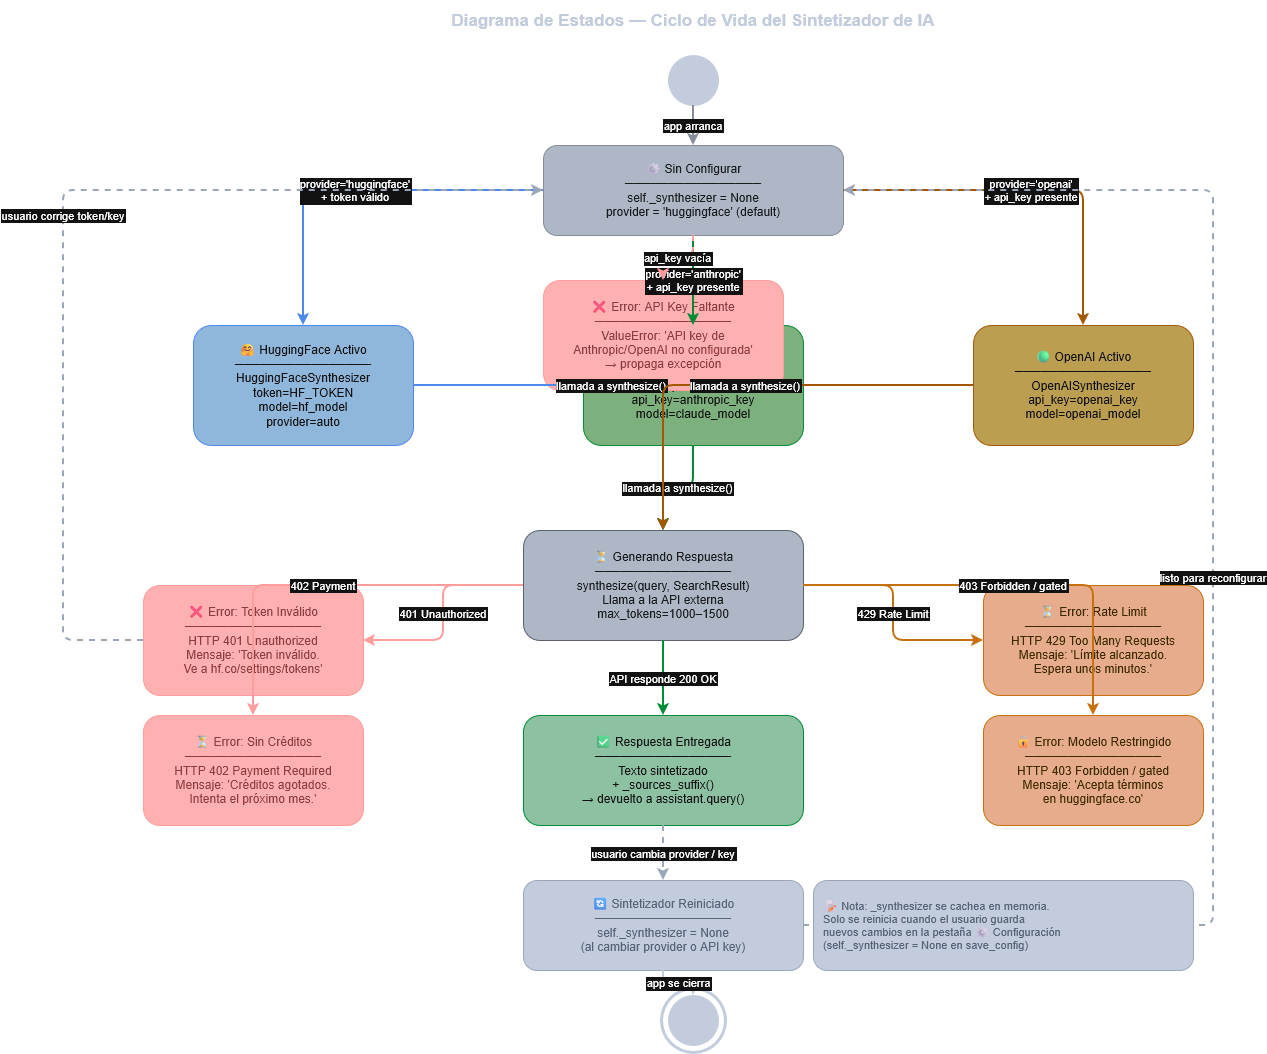

The diagram above was exported from draw.io. Its source (the exported page's mxGraphModel, read from the mxfile embedded in the PNG):
<mxGraphModel dx="949" dy="572" grid="1" gridSize="10" guides="1" tooltips="1" connect="1" arrows="1" fold="1" page="1" pageScale="1" pageWidth="827" pageHeight="1169" math="0" shadow="0">
  <root>
    <mxCell id="0" />
    <mxCell id="1" parent="0" />
    <mxCell id="OlBgsIoReA-jLw6nD7nC-1" parent="1" style="text;html=1;strokeColor=none;fillColor=none;align=center;verticalAlign=middle;whiteSpace=wrap;fontSize=17;fontStyle=1;fontColor=#1e293b;" value="Diagrama de Estados — Ciclo de Vida del Sintetizador de IA" vertex="1">
      <mxGeometry height="40" width="960" x="440" y="190" as="geometry" />
    </mxCell>
    <mxCell id="OlBgsIoReA-jLw6nD7nC-2" parent="1" style="ellipse;whiteSpace=wrap;html=1;aspect=fixed;fillColor=#1e293b;strokeColor=#1e293b;" value="" vertex="1">
      <mxGeometry height="50" width="50" x="895" y="245" as="geometry" />
    </mxCell>
    <mxCell id="OlBgsIoReA-jLw6nD7nC-3" parent="1" style="rounded=1;whiteSpace=wrap;html=1;fillColor=#374151;fontColor=#f1f5f9;strokeColor=#6b7280;fontSize=12;" value="⚙ Sin Configurar&#10;────────────────&#10;self._synthesizer = None&#10;provider = 'huggingface' (default)" vertex="1">
      <mxGeometry height="90" width="300" x="770" y="335" as="geometry" />
    </mxCell>
    <mxCell id="OlBgsIoReA-jLw6nD7nC-4" parent="1" style="rounded=1;whiteSpace=wrap;html=1;fillColor=#1e4d78;fontColor=#ffffff;strokeColor=#3b82f6;fontSize=12;" value="🤗 HuggingFace Activo&#10;────────────────&#10;HuggingFaceSynthesizer&#10;token=HF_TOKEN&#10;model=hf_model&#10;provider=auto" vertex="1">
      <mxGeometry height="120" width="220" x="420" y="515" as="geometry" />
    </mxCell>
    <mxCell id="OlBgsIoReA-jLw6nD7nC-5" parent="1" style="rounded=1;whiteSpace=wrap;html=1;fillColor=#2d6a2d;fontColor=#ffffff;strokeColor=#22c55e;fontSize=12;" value="🔵 Anthropic Activo&#10;────────────────&#10;AnthropicSynthesizer&#10;api_key=anthropic_key&#10;model=claude_model" vertex="1">
      <mxGeometry height="120" width="220" x="810" y="515" as="geometry" />
    </mxCell>
    <mxCell id="OlBgsIoReA-jLw6nD7nC-6" parent="1" style="rounded=1;whiteSpace=wrap;html=1;fillColor=#7d5a00;fontColor=#ffffff;strokeColor=#f59e0b;fontSize=12;" value="🟢 OpenAI Activo&#10;────────────────&#10;OpenAISynthesizer&#10;api_key=openai_key&#10;model=openai_model" vertex="1">
      <mxGeometry height="120" width="220" x="1200" y="515" as="geometry" />
    </mxCell>
    <mxCell id="OlBgsIoReA-jLw6nD7nC-7" parent="1" style="rounded=1;whiteSpace=wrap;html=1;fillColor=#374151;fontColor=#f1f5f9;strokeColor=#9ca3af;fontSize=12;" value="⏳ Generando Respuesta&#10;────────────────&#10;synthesize(query, SearchResult)&#10;Llama a la API externa&#10;max_tokens=1000–1500" vertex="1">
      <mxGeometry height="110" width="280" x="750" y="720" as="geometry" />
    </mxCell>
    <mxCell id="OlBgsIoReA-jLw6nD7nC-8" parent="1" style="rounded=1;whiteSpace=wrap;html=1;fillColor=#14532d;fontColor=#ffffff;strokeColor=#22c55e;fontSize=12;" value="✅ Respuesta Entregada&#10;────────────────&#10;Texto sintetizado&#10;+ _sources_suffix()&#10;→ devuelto a assistant.query()" vertex="1">
      <mxGeometry height="110" width="280" x="750" y="905" as="geometry" />
    </mxCell>
    <mxCell id="OlBgsIoReA-jLw6nD7nC-9" parent="1" style="rounded=1;whiteSpace=wrap;html=1;fillColor=#7f1d1d;fontColor=#fca5a5;strokeColor=#b91c1c;fontSize=12;" value="❌ Error: Token Inválido&#10;────────────────&#10;HTTP 401 Unauthorized&#10;Mensaje: 'Token inválido.&#10;Ve a hf.co/settings/tokens'" vertex="1">
      <mxGeometry height="110" width="220" x="370" y="775" as="geometry" />
    </mxCell>
    <mxCell id="OlBgsIoReA-jLw6nD7nC-10" parent="1" style="rounded=1;whiteSpace=wrap;html=1;fillColor=#7f1d1d;fontColor=#fca5a5;strokeColor=#b91c1c;fontSize=12;" value="⏳ Error: Sin Créditos&#10;────────────────&#10;HTTP 402 Payment Required&#10;Mensaje: 'Créditos agotados.&#10;Intenta el próximo mes.'" vertex="1">
      <mxGeometry height="110" width="220" x="370" y="905" as="geometry" />
    </mxCell>
    <mxCell id="OlBgsIoReA-jLw6nD7nC-11" parent="1" style="rounded=1;whiteSpace=wrap;html=1;fillColor=#78350f;fontColor=#fde68a;strokeColor=#d97706;fontSize=12;" value="⏳ Error: Rate Limit&#10;────────────────&#10;HTTP 429 Too Many Requests&#10;Mensaje: 'Límite alcanzado.&#10;Espera unos minutos.'" vertex="1">
      <mxGeometry height="110" width="220" x="1210" y="775" as="geometry" />
    </mxCell>
    <mxCell id="OlBgsIoReA-jLw6nD7nC-12" parent="1" style="rounded=1;whiteSpace=wrap;html=1;fillColor=#78350f;fontColor=#fde68a;strokeColor=#d97706;fontSize=12;" value="🔒 Error: Modelo Restringido&#10;────────────────&#10;HTTP 403 Forbidden / gated&#10;Mensaje: 'Acepta términos&#10;en huggingface.co'" vertex="1">
      <mxGeometry height="110" width="220" x="1210" y="905" as="geometry" />
    </mxCell>
    <mxCell id="OlBgsIoReA-jLw6nD7nC-13" parent="1" style="rounded=1;whiteSpace=wrap;html=1;fillColor=#7f1d1d;fontColor=#fca5a5;strokeColor=#b91c1c;fontSize=12;" value="❌ Error: API Key Faltante&#10;────────────────&#10;ValueError: 'API key de&#10;Anthropic/OpenAI no configurada'&#10;→ propaga excepción" vertex="1">
      <mxGeometry height="110" width="240" x="770" y="470" as="geometry" />
    </mxCell>
    <mxCell id="OlBgsIoReA-jLw6nD7nC-14" parent="1" style="rounded=1;whiteSpace=wrap;html=1;fillColor=#1e293b;fontColor=#94a3b8;strokeColor=#475569;fontSize=12;" value="🔄 Sintetizador Reiniciado&#10;────────────────&#10;self._synthesizer = None&#10;(al cambiar provider o API key)" vertex="1">
      <mxGeometry height="90" width="280" x="750" y="1070" as="geometry" />
    </mxCell>
    <mxCell id="OlBgsIoReA-jLw6nD7nC-15" parent="1" style="ellipse;whiteSpace=wrap;html=1;aspect=fixed;fillColor=#1e293b;strokeColor=#1e293b;" value="" vertex="1">
      <mxGeometry height="50" width="50" x="895" y="1185" as="geometry" />
    </mxCell>
    <mxCell id="OlBgsIoReA-jLw6nD7nC-16" parent="1" style="ellipse;whiteSpace=wrap;html=1;aspect=fixed;fillColor=none;strokeColor=#1e293b;strokeWidth=3;" value="" vertex="1">
      <mxGeometry height="64" width="64" x="888" y="1178" as="geometry" />
    </mxCell>
    <mxCell id="OlBgsIoReA-jLw6nD7nC-17" edge="1" parent="1" source="OlBgsIoReA-jLw6nD7nC-2" style="edgeStyle=orthogonalEdgeStyle;strokeColor=#6b7280;strokeWidth=2;fontSize=11;" target="OlBgsIoReA-jLw6nD7nC-3" value="app arranca">
      <mxGeometry relative="1" as="geometry" />
    </mxCell>
    <mxCell id="OlBgsIoReA-jLw6nD7nC-18" edge="1" parent="1" source="OlBgsIoReA-jLw6nD7nC-3" style="edgeStyle=orthogonalEdgeStyle;strokeColor=#3b82f6;strokeWidth=2;fontSize=11;" target="OlBgsIoReA-jLw6nD7nC-4" value="provider='huggingface'&#10;+ token válido">
      <mxGeometry relative="1" as="geometry" />
    </mxCell>
    <mxCell id="OlBgsIoReA-jLw6nD7nC-19" edge="1" parent="1" source="OlBgsIoReA-jLw6nD7nC-3" style="edgeStyle=orthogonalEdgeStyle;strokeColor=#22c55e;strokeWidth=2;fontSize=11;" target="OlBgsIoReA-jLw6nD7nC-5" value="provider='anthropic'&#10;+ api_key presente">
      <mxGeometry relative="1" as="geometry" />
    </mxCell>
    <mxCell id="OlBgsIoReA-jLw6nD7nC-20" edge="1" parent="1" source="OlBgsIoReA-jLw6nD7nC-3" style="edgeStyle=orthogonalEdgeStyle;strokeColor=#f59e0b;strokeWidth=2;fontSize=11;" target="OlBgsIoReA-jLw6nD7nC-6" value="provider='openai'&#10;+ api_key presente">
      <mxGeometry relative="1" as="geometry" />
    </mxCell>
    <mxCell id="OlBgsIoReA-jLw6nD7nC-21" edge="1" parent="1" source="OlBgsIoReA-jLw6nD7nC-3" style="edgeStyle=orthogonalEdgeStyle;strokeColor=#b91c1c;strokeWidth=2;fontSize=11;dashed=1;" target="OlBgsIoReA-jLw6nD7nC-13" value="api_key vacía">
      <mxGeometry relative="1" as="geometry" />
    </mxCell>
    <mxCell id="OlBgsIoReA-jLw6nD7nC-22" edge="1" parent="1" source="OlBgsIoReA-jLw6nD7nC-4" style="edgeStyle=orthogonalEdgeStyle;strokeColor=#3b82f6;strokeWidth=2;fontSize=11;" target="OlBgsIoReA-jLw6nD7nC-7" value="llamada a synthesize()">
      <mxGeometry relative="1" as="geometry" />
    </mxCell>
    <mxCell id="OlBgsIoReA-jLw6nD7nC-23" edge="1" parent="1" source="OlBgsIoReA-jLw6nD7nC-5" style="edgeStyle=orthogonalEdgeStyle;strokeColor=#22c55e;strokeWidth=2;fontSize=11;" target="OlBgsIoReA-jLw6nD7nC-7" value="llamada a synthesize()">
      <mxGeometry relative="1" as="geometry" />
    </mxCell>
    <mxCell id="OlBgsIoReA-jLw6nD7nC-24" edge="1" parent="1" source="OlBgsIoReA-jLw6nD7nC-6" style="edgeStyle=orthogonalEdgeStyle;strokeColor=#f59e0b;strokeWidth=2;fontSize=11;" target="OlBgsIoReA-jLw6nD7nC-7" value="llamada a synthesize()">
      <mxGeometry relative="1" as="geometry" />
    </mxCell>
    <mxCell id="OlBgsIoReA-jLw6nD7nC-25" edge="1" parent="1" source="OlBgsIoReA-jLw6nD7nC-7" style="edgeStyle=orthogonalEdgeStyle;strokeColor=#22c55e;strokeWidth=2;fontSize=11;" target="OlBgsIoReA-jLw6nD7nC-8" value="API responde 200 OK">
      <mxGeometry relative="1" as="geometry" />
    </mxCell>
    <mxCell id="OlBgsIoReA-jLw6nD7nC-26" edge="1" parent="1" source="OlBgsIoReA-jLw6nD7nC-7" style="edgeStyle=orthogonalEdgeStyle;strokeColor=#b91c1c;strokeWidth=2;fontSize=11;" target="OlBgsIoReA-jLw6nD7nC-9" value="401 Unauthorized">
      <mxGeometry relative="1" as="geometry" />
    </mxCell>
    <mxCell id="OlBgsIoReA-jLw6nD7nC-27" edge="1" parent="1" source="OlBgsIoReA-jLw6nD7nC-7" style="edgeStyle=orthogonalEdgeStyle;strokeColor=#b91c1c;strokeWidth=2;fontSize=11;" target="OlBgsIoReA-jLw6nD7nC-10" value="402 Payment">
      <mxGeometry relative="1" as="geometry" />
    </mxCell>
    <mxCell id="OlBgsIoReA-jLw6nD7nC-28" edge="1" parent="1" source="OlBgsIoReA-jLw6nD7nC-7" style="edgeStyle=orthogonalEdgeStyle;strokeColor=#d97706;strokeWidth=2;fontSize=11;" target="OlBgsIoReA-jLw6nD7nC-11" value="429 Rate Limit">
      <mxGeometry relative="1" as="geometry" />
    </mxCell>
    <mxCell id="OlBgsIoReA-jLw6nD7nC-29" edge="1" parent="1" source="OlBgsIoReA-jLw6nD7nC-7" style="edgeStyle=orthogonalEdgeStyle;strokeColor=#d97706;strokeWidth=2;fontSize=11;" target="OlBgsIoReA-jLw6nD7nC-12" value="403 Forbidden / gated">
      <mxGeometry relative="1" as="geometry" />
    </mxCell>
    <mxCell id="OlBgsIoReA-jLw6nD7nC-30" edge="1" parent="1" source="OlBgsIoReA-jLw6nD7nC-8" style="edgeStyle=orthogonalEdgeStyle;strokeColor=#475569;strokeWidth=2;fontSize=11;dashed=1;" target="OlBgsIoReA-jLw6nD7nC-14" value="usuario cambia provider / key">
      <mxGeometry relative="1" as="geometry" />
    </mxCell>
    <mxCell id="OlBgsIoReA-jLw6nD7nC-31" edge="1" parent="1" source="OlBgsIoReA-jLw6nD7nC-14" style="edgeStyle=orthogonalEdgeStyle;strokeColor=#475569;strokeWidth=2;fontSize=11;dashed=1;" target="OlBgsIoReA-jLw6nD7nC-3" value="listo para reconfigurar">
      <mxGeometry relative="1" as="geometry">
        <Array as="points">
          <mxPoint x="1440" y="1115" />
          <mxPoint x="1440" y="380" />
        </Array>
      </mxGeometry>
    </mxCell>
    <mxCell id="OlBgsIoReA-jLw6nD7nC-32" edge="1" parent="1" source="OlBgsIoReA-jLw6nD7nC-14" style="edgeStyle=orthogonalEdgeStyle;strokeColor=#1e293b;strokeWidth=2;fontSize=11;" target="OlBgsIoReA-jLw6nD7nC-15" value="app se cierra">
      <mxGeometry relative="1" as="geometry" />
    </mxCell>
    <mxCell id="OlBgsIoReA-jLw6nD7nC-33" edge="1" parent="1" source="OlBgsIoReA-jLw6nD7nC-9" style="edgeStyle=orthogonalEdgeStyle;strokeColor=#475569;strokeWidth=2;fontSize=11;dashed=1;" target="OlBgsIoReA-jLw6nD7nC-3" value="usuario corrige token/key">
      <mxGeometry relative="1" as="geometry">
        <Array as="points">
          <mxPoint x="290" y="830" />
          <mxPoint x="290" y="380" />
        </Array>
      </mxGeometry>
    </mxCell>
    <mxCell id="OlBgsIoReA-jLw6nD7nC-34" parent="1" style="text;html=1;strokeColor=#475569;fillColor=#1e293b;fontColor=#94a3b8;align=left;verticalAlign=middle;fontSize=11;rounded=1;spacingLeft=8;" value="📝 Nota: _synthesizer se cachea en memoria.&#10;Solo se reinicia cuando el usuario guarda&#10;nuevos cambios en la pestaña ⚙ Configuración&#10;(self._synthesizer = None en save_config)" vertex="1">
      <mxGeometry height="90" width="380" x="1040" y="1070" as="geometry" />
    </mxCell>
  </root>
</mxGraphModel>